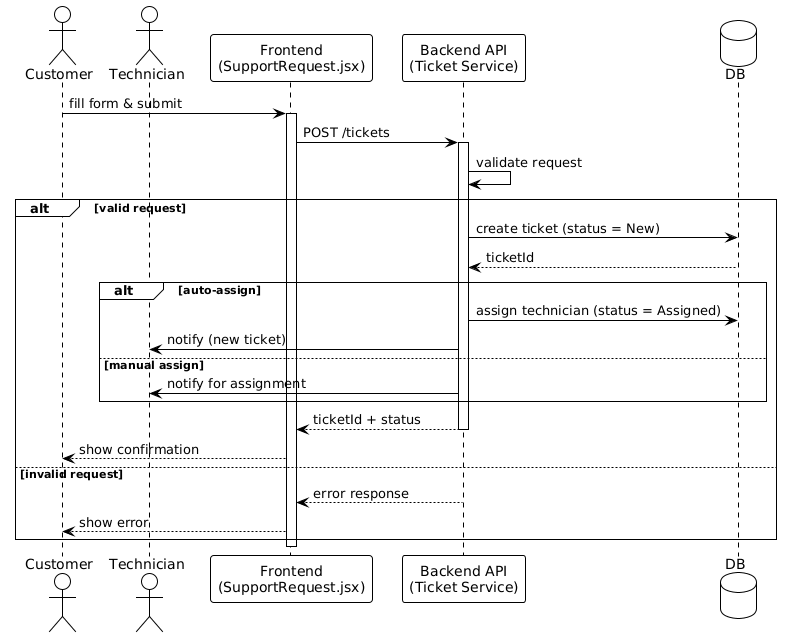

The diagram above was rendered by PlantUML. Its source (embedded in the PNG):
@startuml
!theme plain

actor Customer
actor Technician
participant "Frontend\n(SupportRequest.jsx)" as FE
participant "Backend API\n(Ticket Service)" as BE
database DB

Customer -> FE : fill form & submit
activate FE

FE -> BE : POST /tickets
activate BE

BE -> BE : validate request

alt valid request
  BE -> DB : create ticket (status = New)
  DB --> BE : ticketId

  alt auto-assign
    BE -> DB : assign technician (status = Assigned)
    BE -> Technician : notify (new ticket)
  else manual assign
    BE -> Technician : notify for assignment
  end

  BE --> FE : ticketId + status
  deactivate BE

  FE --> Customer : show confirmation

else invalid request
  BE --> FE : error response
  deactivate BE

  FE --> Customer : show error
end

deactivate FE
@enduml